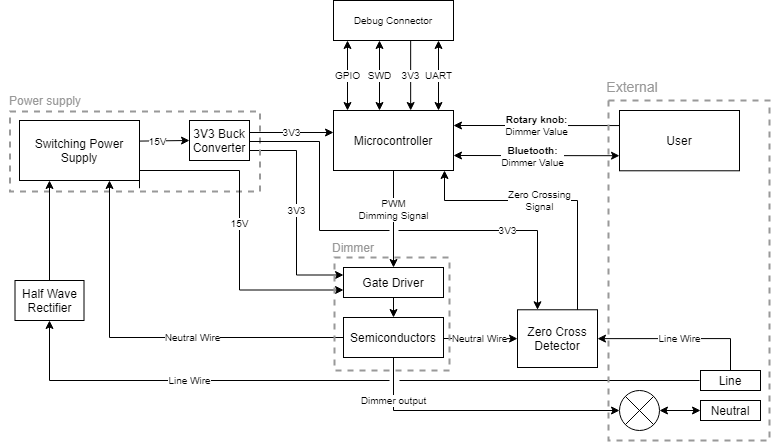

The diagram above was exported from draw.io. Its source (the exported page's mxGraphModel, read from the mxfile embedded in the PNG):
<mxGraphModel dx="865" dy="1659" grid="1" gridSize="10" guides="1" tooltips="1" connect="1" arrows="1" fold="1" page="1" pageScale="1" pageWidth="827" pageHeight="1169" math="0" shadow="0">
  <root>
    <mxCell id="I1EXwtSKh3gmguyTCX_k-0" />
    <mxCell id="I1EXwtSKh3gmguyTCX_k-1" parent="I1EXwtSKh3gmguyTCX_k-0" />
    <mxCell id="0D_J0ubC42_jOENUh6gJ-8" value="Microcontroller" style="rounded=0;whiteSpace=wrap;html=1;" vertex="1" parent="I1EXwtSKh3gmguyTCX_k-1">
      <mxGeometry x="364" y="100" width="120" height="60" as="geometry" />
    </mxCell>
    <mxCell id="0D_J0ubC42_jOENUh6gJ-9" value="3V3 Buck Converter" style="rounded=0;whiteSpace=wrap;html=1;" vertex="1" parent="I1EXwtSKh3gmguyTCX_k-1">
      <mxGeometry x="220" y="110" width="60" height="40" as="geometry" />
    </mxCell>
    <mxCell id="0D_J0ubC42_jOENUh6gJ-11" value="Switching Power Supply" style="rounded=0;whiteSpace=wrap;html=1;" vertex="1" parent="I1EXwtSKh3gmguyTCX_k-1">
      <mxGeometry x="50" y="110" width="120" height="60" as="geometry" />
    </mxCell>
    <mxCell id="0D_J0ubC42_jOENUh6gJ-14" value="Gate Driver" style="rounded=0;whiteSpace=wrap;html=1;" vertex="1" parent="I1EXwtSKh3gmguyTCX_k-1">
      <mxGeometry x="374" y="257" width="100" height="30" as="geometry" />
    </mxCell>
    <mxCell id="0D_J0ubC42_jOENUh6gJ-15" value="User" style="rounded=0;whiteSpace=wrap;html=1;" vertex="1" parent="I1EXwtSKh3gmguyTCX_k-1">
      <mxGeometry x="650" y="100" width="120" height="60.28" as="geometry" />
    </mxCell>
    <mxCell id="0D_J0ubC42_jOENUh6gJ-16" value="" style="endArrow=classic;html=1;exitX=0.5;exitY=1;exitDx=0;exitDy=0;entryX=0.5;entryY=0;entryDx=0;entryDy=0;" edge="1" parent="I1EXwtSKh3gmguyTCX_k-1" source="0D_J0ubC42_jOENUh6gJ-8" target="0D_J0ubC42_jOENUh6gJ-14">
      <mxGeometry width="50" height="50" relative="1" as="geometry">
        <mxPoint x="374" y="90" as="sourcePoint" />
        <mxPoint x="424" y="40" as="targetPoint" />
      </mxGeometry>
    </mxCell>
    <mxCell id="0D_J0ubC42_jOENUh6gJ-17" value="PWM&lt;br style=&quot;font-size: 10px;&quot;&gt;Dimming Signal" style="edgeLabel;html=1;align=center;verticalAlign=middle;resizable=0;points=[];fontSize=10;" vertex="1" connectable="0" parent="0D_J0ubC42_jOENUh6gJ-16">
      <mxGeometry x="-0.5943" relative="1" as="geometry">
        <mxPoint y="19" as="offset" />
      </mxGeometry>
    </mxCell>
    <mxCell id="0D_J0ubC42_jOENUh6gJ-19" value="Semiconductors" style="rounded=0;whiteSpace=wrap;html=1;" vertex="1" parent="I1EXwtSKh3gmguyTCX_k-1">
      <mxGeometry x="374" y="307" width="100" height="40" as="geometry" />
    </mxCell>
    <mxCell id="0D_J0ubC42_jOENUh6gJ-20" value="" style="endArrow=classic;html=1;entryX=0.5;entryY=0;entryDx=0;entryDy=0;exitX=0.5;exitY=1;exitDx=0;exitDy=0;" edge="1" parent="I1EXwtSKh3gmguyTCX_k-1" source="0D_J0ubC42_jOENUh6gJ-14" target="0D_J0ubC42_jOENUh6gJ-19">
      <mxGeometry width="50" height="50" relative="1" as="geometry">
        <mxPoint x="184" y="247" as="sourcePoint" />
        <mxPoint x="234" y="197" as="targetPoint" />
      </mxGeometry>
    </mxCell>
    <mxCell id="0D_J0ubC42_jOENUh6gJ-21" value="" style="endArrow=classic;html=1;exitX=0.5;exitY=1;exitDx=0;exitDy=0;entryX=0;entryY=0.5;entryDx=0;entryDy=0;edgeStyle=orthogonalEdgeStyle;rounded=0;" edge="1" parent="I1EXwtSKh3gmguyTCX_k-1" source="0D_J0ubC42_jOENUh6gJ-19" target="0D_J0ubC42_jOENUh6gJ-83">
      <mxGeometry width="50" height="50" relative="1" as="geometry">
        <mxPoint x="184" y="320" as="sourcePoint" />
        <mxPoint x="424" y="400" as="targetPoint" />
      </mxGeometry>
    </mxCell>
    <mxCell id="0D_J0ubC42_jOENUh6gJ-22" value="Dimmer output" style="edgeLabel;html=1;align=center;verticalAlign=middle;resizable=0;points=[];fontSize=10;" vertex="1" connectable="0" parent="0D_J0ubC42_jOENUh6gJ-21">
      <mxGeometry x="0.16" relative="1" as="geometry">
        <mxPoint x="-109" y="-10" as="offset" />
      </mxGeometry>
    </mxCell>
    <mxCell id="0D_J0ubC42_jOENUh6gJ-24" value="&lt;font color=&quot;#999999&quot; style=&quot;font-size: 14px&quot;&gt;External&lt;/font&gt;" style="text;html=1;strokeColor=none;fillColor=none;align=center;verticalAlign=middle;whiteSpace=wrap;rounded=0;dashed=1;" vertex="1" parent="I1EXwtSKh3gmguyTCX_k-1">
      <mxGeometry x="643" y="66" width="40" height="20" as="geometry" />
    </mxCell>
    <mxCell id="0D_J0ubC42_jOENUh6gJ-26" value="&lt;font color=&quot;#999999&quot;&gt;Dimmer&lt;/font&gt;" style="text;html=1;strokeColor=none;fillColor=none;align=center;verticalAlign=middle;whiteSpace=wrap;rounded=0;dashed=1;" vertex="1" parent="I1EXwtSKh3gmguyTCX_k-1">
      <mxGeometry x="364" y="227" width="40" height="20" as="geometry" />
    </mxCell>
    <mxCell id="0D_J0ubC42_jOENUh6gJ-27" value="" style="endArrow=classic;html=1;entryX=0;entryY=0.25;entryDx=0;entryDy=0;edgeStyle=orthogonalEdgeStyle;rounded=0;" edge="1" parent="I1EXwtSKh3gmguyTCX_k-1" target="0D_J0ubC42_jOENUh6gJ-14">
      <mxGeometry width="50" height="50" relative="1" as="geometry">
        <mxPoint x="280" y="140" as="sourcePoint" />
        <mxPoint x="334" y="266" as="targetPoint" />
        <Array as="points">
          <mxPoint x="280" y="140" />
          <mxPoint x="327" y="140" />
          <mxPoint x="327" y="265" />
        </Array>
      </mxGeometry>
    </mxCell>
    <mxCell id="0D_J0ubC42_jOENUh6gJ-28" value="&lt;font style=&quot;font-size: 10px&quot;&gt;3V3&lt;/font&gt;" style="edgeLabel;html=1;align=center;verticalAlign=middle;resizable=0;points=[];" vertex="1" connectable="0" parent="0D_J0ubC42_jOENUh6gJ-27">
      <mxGeometry x="-0.3435" y="1" relative="1" as="geometry">
        <mxPoint x="-1" y="35" as="offset" />
      </mxGeometry>
    </mxCell>
    <mxCell id="0D_J0ubC42_jOENUh6gJ-31" value="" style="rounded=0;whiteSpace=wrap;html=1;dashed=1;strokeColor=#999999;strokeWidth=2;fillColor=none;" vertex="1" parent="I1EXwtSKh3gmguyTCX_k-1">
      <mxGeometry x="40.5" y="101" width="250" height="80" as="geometry" />
    </mxCell>
    <mxCell id="0D_J0ubC42_jOENUh6gJ-32" value="&lt;font color=&quot;#999999&quot;&gt;Power supply&lt;/font&gt;" style="text;html=1;strokeColor=none;fillColor=none;align=center;verticalAlign=middle;whiteSpace=wrap;rounded=0;dashed=1;" vertex="1" parent="I1EXwtSKh3gmguyTCX_k-1">
      <mxGeometry x="31" y="80" width="90" height="20" as="geometry" />
    </mxCell>
    <mxCell id="0D_J0ubC42_jOENUh6gJ-37" value="" style="endArrow=classic;startArrow=classic;html=1;fontSize=10;exitX=1;exitY=0.75;exitDx=0;exitDy=0;entryX=0;entryY=0.75;entryDx=0;entryDy=0;" edge="1" parent="I1EXwtSKh3gmguyTCX_k-1" source="0D_J0ubC42_jOENUh6gJ-8" target="0D_J0ubC42_jOENUh6gJ-15">
      <mxGeometry width="50" height="50" relative="1" as="geometry">
        <mxPoint x="485.20000000000005" y="148.58000000000004" as="sourcePoint" />
        <mxPoint x="640" y="148" as="targetPoint" />
      </mxGeometry>
    </mxCell>
    <mxCell id="0D_J0ubC42_jOENUh6gJ-38" value="&lt;font style=&quot;font-size: 10px&quot;&gt;&lt;b&gt;Bluetooth:&lt;/b&gt;&lt;br&gt;Dimmer Value&lt;/font&gt;" style="edgeLabel;html=1;align=center;verticalAlign=middle;resizable=0;points=[];fontSize=10;" vertex="1" connectable="0" parent="0D_J0ubC42_jOENUh6gJ-37">
      <mxGeometry x="-0.1972" relative="1" as="geometry">
        <mxPoint x="12" as="offset" />
      </mxGeometry>
    </mxCell>
    <mxCell id="0D_J0ubC42_jOENUh6gJ-43" value="" style="endArrow=classic;html=1;fontSize=10;strokeColor=#000000;strokeWidth=1;entryX=0;entryY=0.5;entryDx=0;entryDy=0;exitX=1.002;exitY=0.343;exitDx=0;exitDy=0;exitPerimeter=0;" edge="1" parent="I1EXwtSKh3gmguyTCX_k-1" source="0D_J0ubC42_jOENUh6gJ-11" target="0D_J0ubC42_jOENUh6gJ-9">
      <mxGeometry width="50" height="50" relative="1" as="geometry">
        <mxPoint x="190" y="130" as="sourcePoint" />
        <mxPoint x="170" y="170" as="targetPoint" />
      </mxGeometry>
    </mxCell>
    <mxCell id="0D_J0ubC42_jOENUh6gJ-44" value="15V" style="edgeLabel;html=1;align=center;verticalAlign=middle;resizable=0;points=[];fontSize=10;" vertex="1" connectable="0" parent="0D_J0ubC42_jOENUh6gJ-43">
      <mxGeometry x="-0.4228" y="-1" relative="1" as="geometry">
        <mxPoint x="3" y="-1" as="offset" />
      </mxGeometry>
    </mxCell>
    <mxCell id="0D_J0ubC42_jOENUh6gJ-59" value="Zero Cross Detector" style="rounded=0;whiteSpace=wrap;html=1;" vertex="1" parent="I1EXwtSKh3gmguyTCX_k-1">
      <mxGeometry x="548" y="299.28" width="80" height="57.72" as="geometry" />
    </mxCell>
    <mxCell id="0D_J0ubC42_jOENUh6gJ-66" value="Half Wave Rectifier" style="rounded=0;whiteSpace=wrap;html=1;" vertex="1" parent="I1EXwtSKh3gmguyTCX_k-1">
      <mxGeometry x="45.5" y="270" width="69" height="40" as="geometry" />
    </mxCell>
    <mxCell id="0D_J0ubC42_jOENUh6gJ-70" value="&lt;font style=&quot;font-size: 10px&quot;&gt;3V3&lt;/font&gt;" style="endArrow=classic;html=1;rounded=0;exitX=1;exitY=0.5;exitDx=0;exitDy=0;entryX=0;entryY=0.5;entryDx=0;entryDy=0;" edge="1" parent="I1EXwtSKh3gmguyTCX_k-1">
      <mxGeometry width="50" height="50" relative="1" as="geometry">
        <mxPoint x="280.0000000000001" y="122" as="sourcePoint" />
        <mxPoint x="364" y="122" as="targetPoint" />
      </mxGeometry>
    </mxCell>
    <mxCell id="0D_J0ubC42_jOENUh6gJ-71" value="15V" style="endArrow=classic;html=1;rounded=0;fontSize=10;exitX=1;exitY=0.862;exitDx=0;exitDy=0;exitPerimeter=0;edgeStyle=orthogonalEdgeStyle;entryX=0;entryY=0.75;entryDx=0;entryDy=0;" edge="1" parent="I1EXwtSKh3gmguyTCX_k-1" target="0D_J0ubC42_jOENUh6gJ-14">
      <mxGeometry width="50" height="50" relative="1" as="geometry">
        <mxPoint x="170" y="177.7199999999998" as="sourcePoint" />
        <mxPoint x="330" y="276" as="targetPoint" />
        <Array as="points">
          <mxPoint x="170" y="160" />
          <mxPoint x="270" y="160" />
          <mxPoint x="270" y="280" />
        </Array>
      </mxGeometry>
    </mxCell>
    <mxCell id="0D_J0ubC42_jOENUh6gJ-83" value="" style="ellipse;whiteSpace=wrap;html=1;aspect=fixed;" vertex="1" parent="I1EXwtSKh3gmguyTCX_k-1">
      <mxGeometry x="650" y="380" width="40" height="40" as="geometry" />
    </mxCell>
    <mxCell id="0D_J0ubC42_jOENUh6gJ-84" value="" style="endArrow=none;html=1;entryX=1;entryY=0;entryDx=0;entryDy=0;exitX=0;exitY=1;exitDx=0;exitDy=0;" edge="1" parent="I1EXwtSKh3gmguyTCX_k-1" source="0D_J0ubC42_jOENUh6gJ-83" target="0D_J0ubC42_jOENUh6gJ-83">
      <mxGeometry width="50" height="50" relative="1" as="geometry">
        <mxPoint x="105" y="68.72" as="sourcePoint" />
        <mxPoint x="-185" y="-101.28" as="targetPoint" />
      </mxGeometry>
    </mxCell>
    <mxCell id="0D_J0ubC42_jOENUh6gJ-85" value="" style="endArrow=none;html=1;exitX=1;exitY=1;exitDx=0;exitDy=0;entryX=0;entryY=0;entryDx=0;entryDy=0;" edge="1" parent="I1EXwtSKh3gmguyTCX_k-1" source="0D_J0ubC42_jOENUh6gJ-83" target="0D_J0ubC42_jOENUh6gJ-83">
      <mxGeometry width="50" height="50" relative="1" as="geometry">
        <mxPoint x="-35" y="18.72" as="sourcePoint" />
        <mxPoint x="5" y="18.72" as="targetPoint" />
        <Array as="points" />
      </mxGeometry>
    </mxCell>
    <mxCell id="0D_J0ubC42_jOENUh6gJ-86" value="Neutral" style="rounded=0;whiteSpace=wrap;html=1;" vertex="1" parent="I1EXwtSKh3gmguyTCX_k-1">
      <mxGeometry x="731" y="390" width="60" height="20" as="geometry" />
    </mxCell>
    <mxCell id="0D_J0ubC42_jOENUh6gJ-87" value="" style="endArrow=classic;startArrow=classic;html=1;entryX=0;entryY=0.5;entryDx=0;entryDy=0;exitX=1;exitY=0.5;exitDx=0;exitDy=0;" edge="1" parent="I1EXwtSKh3gmguyTCX_k-1" source="0D_J0ubC42_jOENUh6gJ-83" target="0D_J0ubC42_jOENUh6gJ-86">
      <mxGeometry width="50" height="50" relative="1" as="geometry">
        <mxPoint x="-105" y="-91.28" as="sourcePoint" />
        <mxPoint x="-55" y="-141.28" as="targetPoint" />
      </mxGeometry>
    </mxCell>
    <mxCell id="0D_J0ubC42_jOENUh6gJ-91" value="Debug Connector" style="rounded=0;whiteSpace=wrap;html=1;fontSize=10;" vertex="1" parent="I1EXwtSKh3gmguyTCX_k-1">
      <mxGeometry x="364" y="-10" width="120" height="40" as="geometry" />
    </mxCell>
    <mxCell id="0D_J0ubC42_jOENUh6gJ-92" value="&lt;b&gt;Rotary knob:&lt;/b&gt;&lt;br&gt;Dimmer Value" style="endArrow=classic;html=1;rounded=0;fontSize=10;entryX=1;entryY=0.25;entryDx=0;entryDy=0;exitX=0;exitY=0.25;exitDx=0;exitDy=0;" edge="1" parent="I1EXwtSKh3gmguyTCX_k-1" source="0D_J0ubC42_jOENUh6gJ-15" target="0D_J0ubC42_jOENUh6gJ-8">
      <mxGeometry width="50" height="50" relative="1" as="geometry">
        <mxPoint x="610" y="115" as="sourcePoint" />
        <mxPoint x="410" y="80" as="targetPoint" />
      </mxGeometry>
    </mxCell>
    <mxCell id="0D_J0ubC42_jOENUh6gJ-93" value="GPIO" style="endArrow=classic;startArrow=classic;html=1;rounded=0;fontSize=10;entryX=0.25;entryY=1;entryDx=0;entryDy=0;exitX=0.25;exitY=0;exitDx=0;exitDy=0;" edge="1" parent="I1EXwtSKh3gmguyTCX_k-1">
      <mxGeometry width="50" height="50" relative="1" as="geometry">
        <mxPoint x="378" y="99.99999999999977" as="sourcePoint" />
        <mxPoint x="378" y="30" as="targetPoint" />
      </mxGeometry>
    </mxCell>
    <mxCell id="0D_J0ubC42_jOENUh6gJ-94" value="SWD" style="endArrow=classic;startArrow=classic;html=1;rounded=0;fontSize=10;entryX=0.25;entryY=1;entryDx=0;entryDy=0;exitX=0.25;exitY=0;exitDx=0;exitDy=0;" edge="1" parent="I1EXwtSKh3gmguyTCX_k-1">
      <mxGeometry width="50" height="50" relative="1" as="geometry">
        <mxPoint x="410" y="99.99999999999977" as="sourcePoint" />
        <mxPoint x="410" y="30" as="targetPoint" />
      </mxGeometry>
    </mxCell>
    <mxCell id="0D_J0ubC42_jOENUh6gJ-95" value="UART" style="endArrow=classic;startArrow=classic;html=1;rounded=0;fontSize=10;entryX=0.25;entryY=1;entryDx=0;entryDy=0;exitX=0.25;exitY=0;exitDx=0;exitDy=0;" edge="1" parent="I1EXwtSKh3gmguyTCX_k-1">
      <mxGeometry width="50" height="50" relative="1" as="geometry">
        <mxPoint x="469" y="99.99999999999977" as="sourcePoint" />
        <mxPoint x="469" y="30" as="targetPoint" />
      </mxGeometry>
    </mxCell>
    <mxCell id="0D_J0ubC42_jOENUh6gJ-96" value="3V3" style="endArrow=classic;html=1;rounded=0;fontSize=10;entryX=0.5;entryY=0;entryDx=0;entryDy=0;exitX=0.5;exitY=1;exitDx=0;exitDy=0;" edge="1" parent="I1EXwtSKh3gmguyTCX_k-1">
      <mxGeometry width="50" height="50" relative="1" as="geometry">
        <mxPoint x="441.17" y="30" as="sourcePoint" />
        <mxPoint x="441.17" y="99.99999999999977" as="targetPoint" />
      </mxGeometry>
    </mxCell>
    <mxCell id="0D_J0ubC42_jOENUh6gJ-99" value="Neutral Wire" style="endArrow=classic;html=1;rounded=0;fontSize=10;edgeStyle=orthogonalEdgeStyle;entryX=0.75;entryY=1;entryDx=0;entryDy=0;exitX=0;exitY=0.5;exitDx=0;exitDy=0;" edge="1" parent="I1EXwtSKh3gmguyTCX_k-1" source="0D_J0ubC42_jOENUh6gJ-19" target="0D_J0ubC42_jOENUh6gJ-11">
      <mxGeometry x="-0.2299" width="50" height="50" relative="1" as="geometry">
        <mxPoint x="320" y="347" as="sourcePoint" />
        <mxPoint x="140" y="186.99999999999977" as="targetPoint" />
        <Array as="points">
          <mxPoint x="140" y="327" />
        </Array>
        <mxPoint as="offset" />
      </mxGeometry>
    </mxCell>
    <mxCell id="0D_J0ubC42_jOENUh6gJ-100" value="" style="endArrow=classic;html=1;rounded=0;fontSize=10;exitX=0.5;exitY=0;exitDx=0;exitDy=0;entryX=0.25;entryY=1;entryDx=0;entryDy=0;" edge="1" parent="I1EXwtSKh3gmguyTCX_k-1" source="0D_J0ubC42_jOENUh6gJ-66" target="0D_J0ubC42_jOENUh6gJ-11">
      <mxGeometry width="50" height="50" relative="1" as="geometry">
        <mxPoint x="80" y="260" as="sourcePoint" />
        <mxPoint x="70" y="200" as="targetPoint" />
      </mxGeometry>
    </mxCell>
    <mxCell id="0D_J0ubC42_jOENUh6gJ-103" value="Zero Crossing&lt;br&gt;Signal" style="endArrow=classic;html=1;rounded=0;fontSize=10;entryX=0.75;entryY=1;entryDx=0;entryDy=0;edgeStyle=orthogonalEdgeStyle;exitX=0.75;exitY=0;exitDx=0;exitDy=0;" edge="1" parent="I1EXwtSKh3gmguyTCX_k-1" source="0D_J0ubC42_jOENUh6gJ-59">
      <mxGeometry x="0.0818" width="50" height="50" relative="1" as="geometry">
        <mxPoint x="571" y="210" as="sourcePoint" />
        <mxPoint x="475" y="159.99999999999977" as="targetPoint" />
        <Array as="points">
          <mxPoint x="608" y="190" />
          <mxPoint x="475" y="190" />
        </Array>
        <mxPoint as="offset" />
      </mxGeometry>
    </mxCell>
    <mxCell id="0D_J0ubC42_jOENUh6gJ-88" value="Line" style="rounded=0;whiteSpace=wrap;html=1;" vertex="1" parent="I1EXwtSKh3gmguyTCX_k-1">
      <mxGeometry x="731" y="360" width="60" height="20" as="geometry" />
    </mxCell>
    <mxCell id="0D_J0ubC42_jOENUh6gJ-112" value="" style="endArrow=none;html=1;rounded=0;fontSize=10;exitX=1;exitY=0.5;exitDx=0;exitDy=0;edgeStyle=orthogonalEdgeStyle;" edge="1" parent="I1EXwtSKh3gmguyTCX_k-1">
      <mxGeometry width="50" height="50" relative="1" as="geometry">
        <mxPoint x="280.0000000000001" y="131" as="sourcePoint" />
        <mxPoint x="350" y="220" as="targetPoint" />
      </mxGeometry>
    </mxCell>
    <mxCell id="0D_J0ubC42_jOENUh6gJ-113" value="" style="endArrow=none;html=1;rounded=0;fontSize=10;" edge="1" parent="I1EXwtSKh3gmguyTCX_k-1">
      <mxGeometry width="50" height="50" relative="1" as="geometry">
        <mxPoint x="350" y="220" as="sourcePoint" />
        <mxPoint x="420" y="220" as="targetPoint" />
      </mxGeometry>
    </mxCell>
    <mxCell id="0D_J0ubC42_jOENUh6gJ-114" value="3V3" style="endArrow=classic;html=1;rounded=0;fontSize=10;edgeStyle=orthogonalEdgeStyle;elbow=vertical;entryX=0.25;entryY=0;entryDx=0;entryDy=0;" edge="1" parent="I1EXwtSKh3gmguyTCX_k-1" target="0D_J0ubC42_jOENUh6gJ-59">
      <mxGeometry width="50" height="50" relative="1" as="geometry">
        <mxPoint x="429" y="220" as="sourcePoint" />
        <mxPoint x="551" y="282.28" as="targetPoint" />
        <Array as="points">
          <mxPoint x="568" y="220" />
        </Array>
      </mxGeometry>
    </mxCell>
    <mxCell id="0D_J0ubC42_jOENUh6gJ-115" value="Neutral Wire" style="endArrow=classic;html=1;rounded=0;fontSize=10;elbow=vertical;exitX=1;exitY=0.5;exitDx=0;exitDy=0;entryX=0;entryY=0.5;entryDx=0;entryDy=0;" edge="1" parent="I1EXwtSKh3gmguyTCX_k-1" target="0D_J0ubC42_jOENUh6gJ-59">
      <mxGeometry x="-0.027" width="50" height="50" relative="1" as="geometry">
        <mxPoint x="474" y="328.0000000000002" as="sourcePoint" />
        <mxPoint x="530" y="325" as="targetPoint" />
        <mxPoint as="offset" />
      </mxGeometry>
    </mxCell>
    <mxCell id="0D_J0ubC42_jOENUh6gJ-120" value="Line Wire" style="endArrow=classic;html=1;rounded=0;fontSize=10;elbow=vertical;entryX=1;entryY=0.5;entryDx=0;entryDy=0;exitX=0.5;exitY=0;exitDx=0;exitDy=0;edgeStyle=orthogonalEdgeStyle;" edge="1" parent="I1EXwtSKh3gmguyTCX_k-1" source="0D_J0ubC42_jOENUh6gJ-88" target="0D_J0ubC42_jOENUh6gJ-59">
      <mxGeometry width="50" height="50" relative="1" as="geometry">
        <mxPoint x="580" y="460" as="sourcePoint" />
        <mxPoint x="630" y="410" as="targetPoint" />
      </mxGeometry>
    </mxCell>
    <mxCell id="0D_J0ubC42_jOENUh6gJ-123" value="Line Wire" style="endArrow=classic;html=1;rounded=0;fontSize=10;elbow=vertical;edgeStyle=orthogonalEdgeStyle;entryX=0.5;entryY=1;entryDx=0;entryDy=0;" edge="1" parent="I1EXwtSKh3gmguyTCX_k-1" target="0D_J0ubC42_jOENUh6gJ-66">
      <mxGeometry width="50" height="50" relative="1" as="geometry">
        <mxPoint x="420" y="370" as="sourcePoint" />
        <mxPoint x="100" y="369.58" as="targetPoint" />
        <Array as="points">
          <mxPoint x="420" y="370" />
          <mxPoint x="80" y="370" />
        </Array>
      </mxGeometry>
    </mxCell>
    <mxCell id="0D_J0ubC42_jOENUh6gJ-124" value="" style="endArrow=none;html=1;rounded=0;fontSize=10;elbow=vertical;" edge="1" parent="I1EXwtSKh3gmguyTCX_k-1">
      <mxGeometry width="50" height="50" relative="1" as="geometry">
        <mxPoint x="430" y="370" as="sourcePoint" />
        <mxPoint x="730" y="370" as="targetPoint" />
      </mxGeometry>
    </mxCell>
    <mxCell id="0D_J0ubC42_jOENUh6gJ-126" value="" style="rounded=0;whiteSpace=wrap;html=1;dashed=1;strokeColor=#999999;strokeWidth=2;fillColor=none;" vertex="1" parent="I1EXwtSKh3gmguyTCX_k-1">
      <mxGeometry x="365" y="247" width="115" height="113" as="geometry" />
    </mxCell>
    <mxCell id="0D_J0ubC42_jOENUh6gJ-128" value="" style="rounded=0;whiteSpace=wrap;html=1;dashed=1;strokeColor=#999999;strokeWidth=2;fillColor=none;" vertex="1" parent="I1EXwtSKh3gmguyTCX_k-1">
      <mxGeometry x="639" y="90" width="161" height="340" as="geometry" />
    </mxCell>
  </root>
</mxGraphModel>